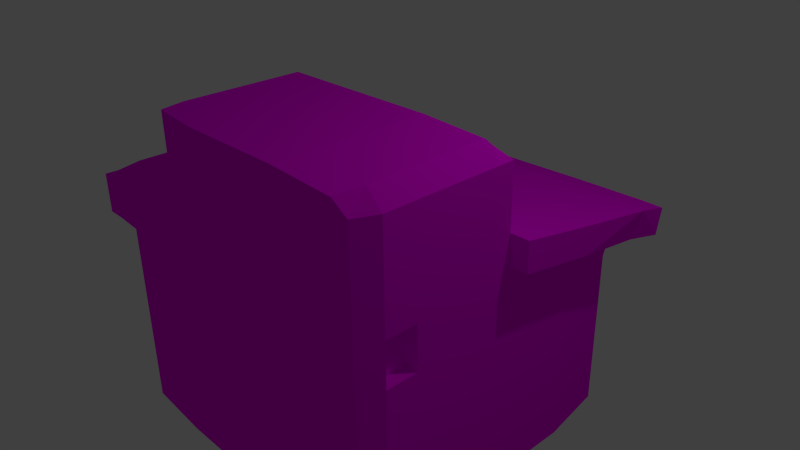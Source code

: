 # Source: House1.blend  (saved by Blender 2.73.0; exported with 4.5.12 LTS)
import bpy
from mathutils import Matrix  # noqa: F401  (used for matrix-valued properties, if any)

bpy.ops.wm.read_factory_settings(use_empty=True)
scene = bpy.context.scene
scene.name = 'Scene'

# ---- collections
col_collection_1 = bpy.data.collections.new('Collection 1'); scene.collection.children.link(col_collection_1)

# ---- images (referenced by path relative to the original .blend; pixels are not part of the script)
import os
ASSET_DIR = os.environ.get("B2B_ASSET_DIR", "")  # directory of the original .blend (textures are referenced by path, not embedded)
HERE = os.path.dirname(os.path.abspath(__file__))  # packed textures are extracted next to this script under _unpacked/

def load_image(name, relpath, width, height, colorspace="sRGB"):
    """Load a texture the original file referenced (path relative to the .blend, or extracted next to this script)."""
    p = next((c for c in (os.path.join(HERE, relpath), os.path.join(ASSET_DIR, relpath)) if relpath and os.path.exists(c)), "")
    if p:
        img = bpy.data.images.load(p, check_existing=True)
        img.name = name
    else:  # same state as the original file: an image datablock whose file is absent (Cycles renders it pink)
        img = bpy.data.images.new(name, width, height)
        img.source = "FILE"
        img.filepath = "//" + (relpath or name)
    img.colorspace_settings.name = colorspace
    return img
img_house1_texture_psd = load_image('House1_texture.psd', 'House1_texture.psd', 1024, 1024, 'sRGB')

# ---- materials (node trees are filled in below, after node groups)
mat_house1 = bpy.data.materials.new('House1')
mat_house1.alpha_threshold = 0.0
mat_house1.roughness = 0.5

# ---- material node trees
mat_house1.use_nodes = True; mat_house1.node_tree.nodes.clear()
_N = mat_house1.node_tree.nodes; _L = mat_house1.node_tree.links
n0 = _N.new('ShaderNodeOutputMaterial'); n0.name = 'Material Output'; n0.location = (300, 300)
n1 = _N.new('ShaderNodeTexImage'); n1.name = 'Image Texture'; n1.location = (167, 143)
n1.width = 140
n1.image = img_house1_texture_psd
n2 = _N.new('ShaderNodeBsdfDiffuse'); n2.name = 'Diffuse BSDF'; n2.location = (10, 300)
_L.new(n2.outputs[0], n0.inputs[0])
_L.new(n1.outputs[0], n2.inputs[0])
n0.is_active_output = True

# ---- world
world_world = bpy.data.worlds.new('World'); scene.world = world_world
world_world.color = (0.05088, 0.05088, 0.05088)
world_world.use_sun_shadow = False
world_world.sun_shadow_jitter_overblur = 0.0
world_world.cycles.sampling_method = 'MANUAL'
world_world.cycles.sample_map_resolution = 256

# ---- cameras
cam_camera = bpy.data.cameras.new('Camera')
cam_camera.clip_end = 100.0
cam_camera.lens = 35.0
cam_camera.sensor_width = 32.0
cam_camera.sensor_height = 18.0
cam_camera.ortho_scale = 7.314
cam_camera.dof.focus_distance = 0.0

# ---- lights
light_lamp = bpy.data.lights.new('Lamp', 'POINT')
light_lamp.transmission_factor = 0.0
light_lamp.cutoff_distance = 30.0
light_lamp.energy = 100.0
light_lamp.shadow_buffer_clip_start = 1.001
light_lamp.shadow_soft_size = 0.1
light_lamp.shadow_maximum_resolution = 0.006
light_lamp.use_absolute_resolution = True
light_lamp.cycles.use_multiple_importance_sampling = False

# ---- meshes
me_cube_002 = bpy.data.meshes.new('Cube.002')
me_cube_002.from_pydata([(-2.076, -2.22, 2.064), (-2.087, -2.22, -2.111), (2.119, -2.22, -2.159), (2.071, -2.22, 2.064), (-2.002, 2.172, -2.22), (-2.076, 9.023e-08, 2.064), (-2.002, 2.07, -0.08181), (-2.087, -9.227e-08, -2.111), (-2.22, -2.22, 9.704e-08), (0.0, 2.22, -2.22), (2.119, -9.439e-08, -2.159), (0.0, -2.22, -2.22), (2.22, 1.11, -1.11), (2.071, 9.023e-08, 2.064), (2.22, -2.22, 9.704e-08), (0.0, -2.22, 2.22), (0.3242, -0.2296, 1.987), (0.0, -2.22, 9.704e-08), (0.0, 9.704e-08, 2.22), (2.22, 0.0, 0.0), (0.0, -9.704e-08, -2.22), (-2.22, 0.0, 0.0), (-2.22, 0.7158, 2.22), (-2.002, 2.172, -1.11), (-2.087, -1.11, -2.111), (-2.22, -2.22, 1.11), (1.034, 2.22, -2.144), (2.119, -1.11, -2.159), (-1.11, -2.22, -2.22), (2.071, -1.11, 2.064), (2.22, -2.22, -1.11), (1.11, -2.22, 2.22), (-2.076, -1.11, 2.064), (-2.087, 1.11, -2.111), (-2.22, -2.22, -1.11), (-1.11, 2.22, -2.22), (2.119, 1.11, -2.159), (1.11, -2.22, -2.22), (1.11, 1.11, -1.11), (2.22, 0.7158, 2.22), (2.22, -2.22, 1.11), (-1.11, -2.22, 2.22), (0.3242, -1.11, 1.987), (1.11, 2.118, -0.08181), (0.0, 2.22, -1.11), (1.11, -2.22, 9.704e-08), (-1.11, -2.22, 9.704e-08), (0.0, -2.22, 1.11), (0.0, -2.22, -1.11), (0.0, -1.11, 2.22), (0.0, 0.7158, 2.22), (1.11, 9.704e-08, 2.22), (-1.11, 9.704e-08, 2.22), (2.22, -1.11, 4.852e-08), (2.22, 1.11, -4.852e-08), (2.22, -4.852e-08, -1.11), (2.22, 4.852e-08, 1.11), (0.0, -1.11, -2.22), (0.0, 1.11, -2.22), (-1.11, -9.704e-08, -2.22), (1.11, -9.704e-08, -2.22), (-2.22, -1.11, 4.852e-08), (-2.22, 1.11, -4.852e-08), (-2.22, 4.852e-08, 1.11), (-2.22, -4.852e-08, -1.11), (-2.22, 1.11, -1.11), (-2.22, 0.9041, 1.11), (-2.22, -1.11, 1.11), (1.11, 1.11, -2.22), (-1.11, 1.11, -2.22), (-1.11, -1.11, -2.22), (2.22, 0.9041, 1.11), (0.3242, -2.182, 1.987), (2.22, -1.11, -1.11), (-1.11, 0.7158, 2.22), (0.3242, -0.2296, 2.22), (1.11, -1.11, 2.22), (-1.11, -2.22, -1.11), (-1.11, -2.22, 1.11), (1.11, -2.22, 1.11), (1.11, 2.22, -1.11), (-1.11, 2.22, -1.11), (1.11, -2.22, -1.11), (-1.11, -1.11, 2.22), (2.22, -1.11, 1.11), (1.11, -1.11, -2.22), (-2.22, -1.11, -1.11), (-2.076, -0.2296, 2.064), (-2.087, -0.2296, -2.111), (2.119, -0.2296, -2.159), (2.071, -0.2296, 2.064), (0.0, -0.2296, 2.22), (2.22, -0.2296, 1.004e-08), (0.0, -0.2296, -2.22), (-2.22, -0.2296, 1.004e-08), (-2.22, -0.2296, 1.11), (-1.11, -0.2296, -2.22), (2.22, -0.2296, -1.11), (1.11, -0.2296, 2.22), (-1.11, -0.2296, 2.22), (2.22, -0.2296, 1.11), (1.11, -0.2296, -2.22), (-2.22, -0.2296, -1.11), (0.0, -2.21, 1.987), (1.11, -2.198, 1.987), (0.0, -1.11, 1.987), (1.11, -1.11, 1.987), (0.0, -0.2296, 1.987), (1.11, -0.2296, 1.987), (0.3242, -0.2296, -2.22), (0.0, 0.9041, 1.11), (0.3242, -1.11, -2.22), (0.3242, -2.22, -1.11), (-1.11, 0.9041, 1.11), (0.3242, 2.22, -1.11), (0.3242, -2.22, 1.11), (1.11, 0.7158, 2.22), (0.3242, 1.11, -2.22), (0.3242, 9.704e-08, 2.22), (1.11, 1.11, -4.852e-08), (1.11, 0.9041, 1.11), (0.3242, -2.22, 9.704e-08), (-9.945e-10, 2.118, -0.08181), (-1.11, 2.118, -0.08181), (0.3242, -2.22, 2.22), (0.0, 1.11, -4.852e-08), (-1.11, 1.11, -4.852e-08), (-2.087, 1.496, -2.111), (0.0, 1.496, -2.22), (-2.22, 1.496, -6.537e-08), (-2.22, 1.496, -1.11), (1.034, 1.496, -2.144), (-1.11, 1.496, -2.22), (1.11, 1.496, -1.11), (0.3242, 2.22, -2.22), (0.0, 1.496, -6.537e-08), (-1.11, 1.496, -6.537e-08), (1.043, 1.496, -0.06605), (-2.087, 1.947, -2.111), (0.0, 1.947, -2.22), (-2.22, 1.947, -8.509e-08), (-2.22, 1.947, -1.11), (1.034, 1.947, -2.144), (-1.11, 1.947, -2.22), (1.11, 1.947, -1.11), (0.3242, -9.704e-08, -2.22), (0.0, 1.947, -8.509e-08), (-1.11, 1.947, -8.509e-08), (1.043, 1.947, -0.06605), (0.8754, 2.118, -0.08181), (0.8754, 1.11, -4.852e-08), (0.8754, 1.496, -6.537e-08), (0.8754, 1.947, -8.509e-08), (0.3244, 1.496, -6.537e-08), (0.3244, 1.947, -8.509e-08), (0.8754, 1.496, -0.1516), (0.8754, 1.947, -0.1516), (0.3244, 1.496, -0.1516), (0.3244, 1.947, -0.1516), (-2.22, -2.22, -0.2001), (0.0, 2.22, -0.2001), (0.0, -2.22, -0.2001), (-2.22, -8.746e-09, -0.2001), (-2.002, 2.172, -0.2001), (2.22, -2.22, -0.2001), (2.22, -8.746e-09, -0.2001), (-2.22, 1.11, -0.2001), (0.3242, -2.22, -2.22), (2.22, -1.11, -0.2001), (-1.11, -2.22, -0.2001), (1.11, 2.22, -0.2001), (-1.11, 2.22, -0.2001), (1.11, -2.22, -0.2001), (-2.22, -1.11, -0.2001), (-2.22, -0.2296, -0.2001), (2.22, -0.2296, -0.2001), (1.11, 1.11, -0.2001), (2.22, 1.11, -0.2001), (1.11, 1.496, -0.2001), (-2.22, 1.496, -0.2001), (-2.22, 1.947, -0.2001), (1.11, 1.947, -0.2001), (0.3242, 0.9041, 1.11), (0.3242, 1.496, -2.22), (0.3242, 1.947, -2.22), (0.3242, -2.22, -0.2001), (0.3242, 2.22, -0.2001), (0.3242, 2.118, -0.08181), (0.3242, 0.7158, 2.22), (0.3242, 1.11, -4.852e-08), (-2.002, 2.172, -1.815), (2.22, -2.22, -1.815), (2.22, -7.935e-08, -1.815), (-2.22, -2.22, -1.815), (0.0, 2.22, -1.815), (0.0, -2.22, -1.815), (2.22, 1.11, -1.815), (-2.22, -7.935e-08, -1.815), (-2.22, 1.11, -1.815), (1.11, 1.11, -1.815), (2.22, -1.11, -1.815), (-1.11, -2.22, -1.815), (1.11, 2.22, -1.815), (-1.11, 2.22, -1.815), (1.11, -2.22, -1.815), (-2.22, -1.11, -1.815), (-2.22, -0.2296, -1.815), (2.22, -0.2296, -1.815), (1.11, 1.496, -1.815), (-2.22, 1.496, -1.815), (-2.22, 1.947, -1.815), (1.11, 1.947, -1.815), (0.3242, -2.22, -1.815), (0.3242, 2.22, -1.815), (-2.22, -2.22, -1.383), (0.0, 2.22, -1.383), (0.0, -2.22, -1.383), (2.22, 1.11, -1.383), (-2.22, -6.046e-08, -1.383), (-2.22, 1.11, -1.383), (1.11, 1.11, -1.383), (-1.11, -2.22, -1.383), (1.11, 2.22, -1.383), (-1.11, 2.22, -1.383), (1.11, -2.22, -1.383), (-2.22, -1.11, -1.383), (-2.22, -0.2296, -1.383), (1.11, 1.496, -1.383), (-2.22, 1.496, -1.383), (-2.22, 1.947, -1.383), (1.11, 1.947, -1.383), (0.3242, -2.22, -1.383), (0.3242, 2.22, -1.383), (-2.002, 2.172, -1.383), (2.22, -2.22, -1.383), (2.22, -6.046e-08, -1.383), (2.22, -1.11, -1.383), (2.22, -0.2296, -1.383), (-2.087, 0.5899, -2.111), (2.119, 0.5899, -2.159), (2.159, 0.357, 2.123), (0.0, 0.3754, 2.22), (2.22, 0.5899, -2.579e-08), (0.0, 0.5899, -2.22), (-2.22, 0.7031, -3.073e-08), (-2.135, 0.3796, 2.123), (-2.22, 0.5899, -1.11), (-2.22, 0.519, 1.11), (1.11, 0.5899, -2.22), (-1.11, 0.5899, -2.22), (2.22, 0.3863, 1.117), (-1.11, 0.3519, 2.22), (0.3242, 0.3646, 2.22), (-2.22, 0.5899, -0.2001), (2.22, 0.5899, -1.11), (1.11, 0.3601, 2.22), (2.22, 0.5899, -0.2001), (0.3242, 0.5899, -2.22), (2.22, 0.5899, -1.815), (-2.22, 0.5899, -1.815), (-2.22, 0.5899, -1.383), (2.22, 0.5899, -1.383), (-2.043, -7.935e-08, -1.815), (-2.043, -6.046e-08, -1.383), (-2.043, 0.5899, -1.815), (-2.043, 0.5899, -1.383), (2.014, -7.935e-08, -1.815), (2.014, -6.046e-08, -1.383), (2.014, 0.5899, -1.815), (2.014, 0.5899, -1.383), (-2.481, 0.7158, 2.22), (-2.481, 1.11, -4.852e-08), (-2.481, 0.9042, 1.11), (-2.481, 0.7031, -3.073e-08), (-2.396, 0.3226, 2.123), (-2.481, 0.5191, 1.11), (-2.118, 0.5702, 2.753), (2.452, 0.5965, 2.671), (-3.554e-17, 0.5558, 2.721), (-1.091, 0.5769, 2.722), (1.11, 0.5558, 2.721), (0.3242, 0.5558, 2.721), (2.416, 0.238, 2.574), (-0.006149, 0.2307, 2.721), (-2.019, 0.2233, 2.663), (-1.092, 0.2332, 2.722), (0.3343, 0.2204, 2.722), (1.094, 0.2226, 2.72), (-2.43, 0.5618, 2.757), (-2.434, 0.2089, 2.668), (2.447, 1.11, -1.11), (2.346, 1.11, -2.159), (2.447, 0.7158, 2.22), (2.447, 1.11, -4.852e-08), (2.447, 0.9041, 1.11), (2.447, 1.11, -0.2001), (2.447, 1.11, -1.815), (2.447, 1.11, -1.383), (2.346, 0.5899, -2.159), (2.387, 0.3513, 2.109), (2.447, 0.5899, -2.579e-08), (2.447, 0.3863, 1.117), (2.447, 0.5899, -1.11), (2.447, 0.5899, -0.2001), (2.447, 0.5899, -1.815), (2.447, 0.5899, -1.383), (2.447, 0.6488, 2.452), (2.387, 0.3091, 2.313), (2.124, 1.11, -2.331), (1.115, 1.11, -2.392), (2.124, 0.5899, -2.331), (1.115, 0.5899, -2.392), (2.352, 1.11, -2.331), (2.352, 0.5899, -2.331)], [], [(205, 24, 1, 193), (85, 27, 2, 37), (84, 29, 3, 40), (83, 32, 0, 41), (204, 37, 2, 191), (203, 35, 4, 190), (213, 134, 9, 194), (79, 45, 14, 40), (78, 46, 17, 47), (201, 28, 11, 195), (76, 98, 108, 106), (47, 17, 121, 115), (251, 245, 5, 52), (168, 53, 14, 164), (170, 80, 114, 186), (250, 240, 13, 56), (70, 57, 11, 28), (249, 243, 20, 59), (248, 239, 10, 60), (67, 61, 8, 25), (247, 244, 21, 63), (259, 238, 7, 197), (253, 246, 64, 162), (179, 130, 65, 166), (209, 127, 33, 198), (245, 247, 63, 5), (32, 67, 25, 0), (87, 95, 67, 32), (95, 94, 61, 67), (257, 248, 60, 145), (183, 131, 68, 117), (238, 249, 59, 7), (127, 132, 69, 33), (132, 128, 58, 69), (24, 70, 28, 1), (88, 96, 70, 24), (96, 93, 57, 70), (242, 250, 56, 19), (161, 48, 112, 185), (236, 73, 30, 234), (237, 97, 73, 236), (175, 92, 53, 168), (241, 251, 52, 18), (195, 11, 167, 212), (29, 76, 31, 3), (90, 98, 76, 29), (75, 91, 107, 16), (169, 77, 48, 161), (159, 34, 77, 169), (193, 1, 28, 201), (41, 78, 47, 15), (0, 25, 78, 41), (25, 8, 46, 78), (31, 79, 40, 3), (124, 115, 79, 31), (115, 121, 45, 79), (186, 114, 44, 160), (217, 220, 38, 12), (181, 170, 43, 148), (171, 81, 23, 163), (160, 44, 81, 171), (194, 9, 35, 203), (172, 82, 30, 164), (185, 112, 82, 172), (212, 167, 37, 204), (49, 83, 41, 15), (91, 99, 83, 49), (99, 87, 32, 83), (53, 84, 40, 14), (92, 100, 84, 53), (100, 90, 29, 84), (111, 85, 37, 167), (109, 101, 85, 111), (101, 89, 27, 85), (173, 86, 34, 159), (174, 102, 86, 173), (206, 88, 24, 205), (197, 7, 88, 206), (162, 64, 102, 174), (60, 10, 89, 101), (145, 60, 101, 109), (56, 13, 90, 100), (19, 56, 100, 92), (52, 5, 87, 99), (18, 52, 99, 91), (118, 18, 91, 75), (13, 51, 98, 90), (165, 19, 92, 175), (235, 55, 97, 237), (59, 20, 93, 96), (7, 59, 96, 88), (63, 21, 94, 95), (5, 63, 95, 87), (42, 105, 103, 72), (16, 107, 105, 42), (31, 76, 106, 104), (91, 49, 105, 107), (124, 31, 104, 72), (49, 15, 103, 105), (119, 120, 71, 54), (57, 111, 167, 11), (147, 123, 6, 140), (93, 109, 111, 57), (20, 145, 109, 93), (51, 118, 75, 98), (106, 42, 72, 104), (108, 16, 42, 106), (15, 124, 72, 103), (177, 176, 119, 54), (146, 122, 123, 147), (230, 222, 80, 144), (220, 227, 133, 38), (125, 135, 136, 126), (126, 136, 129, 62), (176, 178, 137, 119), (143, 139, 128, 132), (138, 143, 132, 127), (184, 142, 131, 183), (210, 138, 127, 209), (180, 141, 130, 179), (163, 23, 141, 180), (190, 4, 138, 210), (134, 26, 142, 184), (4, 35, 143, 138), (35, 9, 139, 143), (227, 230, 144, 133), (135, 146, 147, 136), (153, 154, 146, 135), (136, 147, 140, 129), (178, 181, 148, 137), (139, 184, 183, 128), (9, 134, 184, 139), (17, 161, 185, 121), (154, 153, 157, 158), (155, 156, 158, 157), (152, 154, 158, 156), (153, 151, 155, 157), (151, 152, 156, 155), (133, 144, 181, 178), (6, 163, 180, 140), (140, 180, 179, 129), (38, 133, 178, 176), (12, 38, 176, 177), (55, 165, 175, 97), (21, 162, 174, 94), (94, 174, 173, 61), (61, 173, 159, 8), (121, 185, 172, 45), (45, 172, 164, 14), (255, 252, 118, 51), (110, 50, 188, 182), (144, 80, 170, 181), (125, 110, 182, 189), (8, 159, 169, 46), (46, 169, 161, 17), (97, 175, 168, 73), (129, 179, 166, 62), (244, 253, 162, 21), (43, 170, 186, 187), (73, 168, 164, 30), (252, 241, 18, 118), (256, 242, 19, 165), (261, 254, 55, 235), (240, 255, 51, 13), (126, 113, 110, 125), (120, 116, 39, 71), (113, 74, 50, 110), (66, 22, 74, 113), (182, 188, 116, 120), (62, 66, 113, 126), (189, 182, 120, 119), (137, 148, 152, 151), (119, 137, 151, 150), (148, 43, 149, 152), (122, 160, 171, 123), (123, 171, 163, 6), (187, 186, 160, 122), (254, 256, 165, 55), (15, 47, 115, 124), (98, 75, 16, 108), (128, 183, 117, 58), (243, 257, 145, 20), (202, 26, 134, 213), (154, 187, 122, 146), (189, 153, 135, 125), (150, 151, 153, 189), (152, 149, 187, 154), (222, 202, 213, 232), (239, 258, 192, 10), (131, 142, 211, 208), (233, 190, 210, 229), (229, 210, 209, 228), (68, 131, 208, 199), (142, 26, 202, 211), (10, 192, 207, 89), (218, 197, 206, 226), (226, 206, 205, 225), (231, 212, 204, 224), (215, 194, 203, 223), (36, 68, 199, 196), (214, 193, 201, 221), (216, 195, 212, 231), (89, 207, 200, 27), (27, 200, 191, 2), (228, 209, 198, 219), (260, 259, 264, 265), (221, 201, 195, 216), (232, 213, 194, 215), (223, 203, 190, 233), (224, 204, 191, 234), (225, 205, 193, 214), (86, 225, 214, 34), (82, 224, 234, 30), (81, 223, 233, 23), (114, 232, 215, 44), (77, 221, 216, 48), (246, 260, 218, 64), (130, 228, 219, 65), (48, 216, 231, 112), (34, 214, 221, 77), (44, 215, 223, 81), (112, 231, 224, 82), (102, 226, 225, 86), (64, 218, 226, 102), (141, 229, 228, 130), (23, 233, 229, 141), (80, 222, 232, 114), (258, 261, 269, 268), (208, 211, 230, 227), (199, 208, 227, 220), (211, 202, 222, 230), (192, 235, 237, 207), (196, 199, 220, 217), (207, 237, 236, 200), (200, 236, 234, 191), (54, 71, 294, 293), (65, 219, 260, 246), (219, 198, 259, 260), (242, 256, 303, 300), (58, 117, 257, 243), (196, 217, 297, 296), (252, 255, 287, 286), (282, 240, 299, 307), (239, 248, 311, 310), (251, 241, 283, 285), (62, 166, 253, 244), (245, 251, 285, 284), (270, 274, 289, 288), (277, 282, 307, 306), (33, 69, 249, 238), (117, 68, 248, 257), (247, 245, 274, 275), (166, 65, 246, 253), (198, 33, 238, 259), (244, 247, 275, 273), (291, 298, 313, 312), (69, 58, 243, 249), (258, 239, 298, 304), (274, 245, 284, 289), (265, 264, 262, 263), (218, 260, 265, 263), (197, 218, 263, 262), (259, 197, 262, 264), (268, 269, 267, 266), (261, 235, 267, 269), (192, 258, 268, 266), (235, 192, 266, 267), (270, 272, 275, 274), (272, 271, 273, 275), (62, 244, 273, 271), (66, 62, 271, 272), (22, 66, 272, 270), (22, 270, 288, 276), (277, 280, 287, 282), (281, 278, 283, 286), (280, 281, 286, 287), (278, 279, 285, 283), (279, 276, 284, 285), (284, 276, 288, 289), (241, 252, 286, 283), (255, 240, 282, 287), (71, 39, 292, 294), (116, 188, 281, 280), (39, 116, 280, 277), (188, 50, 278, 281), (74, 22, 276, 279), (50, 74, 279, 278), (296, 297, 305, 304), (291, 296, 304, 298), (290, 295, 303, 302), (297, 290, 302, 305), (295, 293, 300, 303), (293, 294, 301, 300), (294, 292, 299, 301), (299, 292, 306, 307), (250, 242, 300, 301), (217, 12, 290, 297), (177, 54, 293, 295), (261, 258, 304, 305), (240, 250, 301, 299), (39, 277, 306, 292), (12, 177, 295, 290), (36, 196, 296, 291), (254, 261, 305, 302), (256, 254, 302, 303), (310, 308, 312, 313), (309, 308, 310, 311), (298, 239, 310, 313), (248, 68, 309, 311), (36, 291, 312, 308), (68, 36, 308, 309)])
_uv = me_cube_002.uv_layers.new(name='UVMap')
_uv.uv.foreach_set('vector', [0.03041, 0.4535, 0.008311, 0.4535, 0.008311, 0.3734, 0.03041, 0.3734, 0.7665, 0.4499, 0.6928, 0.4499, 0.6928, 0.3698, 0.7665, 0.3698, 0.853, 0.07301, 0.853, 2.941e-06, 0.9341, 0.0, 0.934, 0.07301, 0.4775, 0.764, 0.4776, 0.6902, 0.5586, 0.6902, 0.5585, 0.764, 0.3983, 0.4499, 0.3688, 0.4499, 0.3732, 0.3771, 0.3983, 0.3698, 0.7221, 0.7704, 0.6928, 0.7704, 0.6932, 0.706, 0.7225, 0.706, 0.7222, 0.8739, 0.6929, 0.8739, 0.6929, 0.8505, 0.7222, 0.8505, 0.6118, 0.4499, 0.5308, 0.4499, 0.5308, 0.3698, 0.6118, 0.3698, 0.6118, 0.6101, 0.5308, 0.6101, 0.5308, 0.53, 0.6118, 0.53, 0.3983, 0.6101, 0.3688, 0.6101, 0.3688, 0.53, 0.3983, 0.53, 0.2171, 0.7703, 0.2171, 0.8339, 0.2001, 0.8339, 0.2001, 0.7703, 0.6118, 0.53, 0.5308, 0.53, 0.5308, 0.5066, 0.6118, 0.5066, 0.3707, 0.764, 0.3688, 0.6902, 0.3965, 0.6902, 0.3964, 0.764, 0.8529, 0.1675, 0.8529, 0.1531, 0.934, 0.1531, 0.934, 0.1675, 0.8393, 0.9306, 0.7734, 0.9306, 0.7733, 0.8739, 0.8393, 0.8739, 0.7437, 0.07251, 0.7458, 6.798e-06, 0.7719, 5.863e-06, 0.7719, 0.07301, 0.9286, 0.4499, 0.8475, 0.4499, 0.8475, 0.3698, 0.9286, 0.3698, 0.9286, 0.5726, 0.8475, 0.5726, 0.8475, 0.53, 0.9286, 0.53, 0.7665, 0.5726, 0.6928, 0.5725, 0.6928, 0.53, 0.7665, 0.53, 0.2437, 0.4535, 0.1628, 0.4535, 0.1628, 0.3734, 0.2437, 0.3734, 0.2437, 0.571, 0.1628, 0.5843, 0.1628, 0.5336, 0.2437, 0.5336, 0.03041, 0.5762, 0.008311, 0.5761, 0.008311, 0.5336, 0.03041, 0.5336, 0.1482, 0.5762, 0.08185, 0.5762, 0.08185, 0.5336, 0.1482, 0.5336, 0.1482, 0.6415, 0.08185, 0.6415, 0.08185, 0.6137, 0.1482, 0.6137, 0.03041, 0.6416, 0.008311, 0.6415, 0.008311, 0.6137, 0.03041, 0.6137, 0.3173, 0.5609, 0.2437, 0.571, 0.2437, 0.5336, 0.3173, 0.5335, 0.3173, 0.4534, 0.2437, 0.4535, 0.2437, 0.3734, 0.3173, 0.3733, 0.3173, 0.5169, 0.2437, 0.517, 0.2437, 0.4535, 0.3173, 0.4534, 0.2437, 0.517, 0.1628, 0.517, 0.1628, 0.4535, 0.2437, 0.4535, 0.8239, 0.5726, 0.7665, 0.5726, 0.7665, 0.53, 0.8239, 0.53, 0.8239, 0.6379, 0.772, 0.6379, 0.7665, 0.6101, 0.8239, 0.6101, 1.0, 0.5725, 0.9286, 0.5726, 0.9286, 0.53, 1.0, 0.53, 1.0, 0.6379, 0.9286, 0.6379, 0.9286, 0.6101, 1.0, 0.6101, 0.9286, 0.6379, 0.8475, 0.6379, 0.8475, 0.6101, 0.9286, 0.6101, 1.0, 0.4499, 0.9286, 0.4499, 0.9286, 0.3698, 1.0, 0.3698, 1.0, 0.5134, 0.9286, 0.5134, 0.9286, 0.4499, 1.0, 0.4499, 0.9286, 0.5134, 0.8475, 0.5134, 0.8475, 0.4499, 0.9286, 0.4499, 0.7288, 0.1531, 0.7437, 0.07251, 0.7719, 0.07301, 0.7719, 0.1531, 0.5162, 0.53, 0.4498, 0.53, 0.4498, 0.5066, 0.5162, 0.5066, 0.8529, 0.2529, 0.8529, 0.2332, 0.934, 0.2332, 0.934, 0.2529, 0.7886, 0.2529, 0.7886, 0.2332, 0.8529, 0.2332, 0.8529, 0.2529, 0.7886, 0.1675, 0.7886, 0.1531, 0.8529, 0.1531, 0.8529, 0.1675, 0.369, 0.8441, 0.3707, 0.764, 0.3964, 0.764, 0.3964, 0.8441, 0.3983, 0.53, 0.3688, 0.53, 0.3688, 0.5066, 0.3983, 0.5066, 0.4775, 1.0, 0.4774, 0.9242, 0.5585, 0.9242, 0.5586, 1.0, 0.4132, 1.0, 0.4131, 0.9242, 0.4774, 0.9242, 0.4775, 1.0, 0.2171, 0.7136, 0.2171, 0.6902, 0.2341, 0.6902, 0.2341, 0.7136, 0.5162, 0.6101, 0.4498, 0.6101, 0.4498, 0.53, 0.5162, 0.53, 0.5162, 0.6902, 0.4498, 0.6902, 0.4498, 0.6101, 0.5162, 0.6101, 0.3983, 0.6902, 0.3768, 0.6805, 0.3688, 0.6101, 0.3983, 0.6101, 0.6928, 0.6101, 0.6118, 0.6101, 0.6118, 0.53, 0.6928, 0.53, 0.6857, 0.684, 0.6118, 0.6902, 0.6118, 0.6101, 0.6928, 0.6101, 0.6118, 0.6902, 0.5308, 0.6902, 0.5308, 0.6101, 0.6118, 0.6101, 0.6928, 0.4499, 0.6118, 0.4499, 0.6118, 0.3698, 0.6857, 0.3742, 0.6928, 0.5066, 0.6118, 0.5066, 0.6118, 0.4499, 0.6928, 0.4499, 0.6118, 0.5066, 0.5308, 0.5066, 0.5308, 0.4499, 0.6118, 0.4499, 0.8393, 0.8739, 0.7733, 0.8739, 0.7733, 0.8505, 0.8393, 0.8505, 0.3522, 0.301, 0.2711, 0.3011, 0.2711, 0.2815, 0.3521, 0.2814, 0.06111, 0.836, 0.08107, 0.836, 0.07366, 0.8445, 0.06108, 0.8455, 0.8392, 0.7704, 0.7733, 0.7704, 0.7737, 0.706, 0.8396, 0.706, 0.8393, 0.8505, 0.7733, 0.8505, 0.7733, 0.7704, 0.8392, 0.7704, 0.7222, 0.8505, 0.6929, 0.8505, 0.6928, 0.7704, 0.7221, 0.7704, 0.5162, 0.4499, 0.4498, 0.4499, 0.4498, 0.3698, 0.5162, 0.3698, 0.5162, 0.5066, 0.4498, 0.5066, 0.4498, 0.4499, 0.5162, 0.4499, 0.3983, 0.5066, 0.3688, 0.5066, 0.3688, 0.4499, 0.3983, 0.4499, 0.4774, 0.8441, 0.4775, 0.764, 0.5585, 0.764, 0.5585, 0.8441, 0.4131, 0.8441, 0.4132, 0.764, 0.4775, 0.764, 0.4774, 0.8441, 0.4132, 0.764, 0.4133, 0.6902, 0.4776, 0.6902, 0.4775, 0.764, 0.8529, 0.1531, 0.853, 0.07301, 0.934, 0.07301, 0.934, 0.1531, 0.7886, 0.1531, 0.7886, 0.07301, 0.853, 0.07301, 0.8529, 0.1531, 0.7886, 0.07301, 0.7887, 5.242e-06, 0.853, 2.941e-06, 0.853, 0.07301, 0.8239, 0.4499, 0.7665, 0.4499, 0.7665, 0.3698, 0.8239, 0.3698, 0.8239, 0.5134, 0.7665, 0.5134, 0.7665, 0.4499, 0.8239, 0.4499, 0.7665, 0.5134, 0.6928, 0.5134, 0.6928, 0.4499, 0.7665, 0.4499, 0.1482, 0.4535, 0.08185, 0.4535, 0.08185, 0.3734, 0.1482, 0.3734, 0.1482, 0.517, 0.08185, 0.517, 0.08185, 0.4535, 0.1482, 0.4535, 0.03041, 0.5171, 0.008311, 0.517, 0.008311, 0.4535, 0.03041, 0.4535, 0.03041, 0.5336, 0.008311, 0.5336, 0.008311, 0.517, 0.03041, 0.5171, 0.1482, 0.5336, 0.08185, 0.5336, 0.08185, 0.517, 0.1482, 0.517, 0.7665, 0.53, 0.6928, 0.53, 0.6928, 0.5134, 0.7665, 0.5134, 0.8239, 0.53, 0.7665, 0.53, 0.7665, 0.5134, 0.8239, 0.5134, 0.7719, 0.07301, 0.7719, 5.863e-06, 0.7887, 5.242e-06, 0.7886, 0.07301, 0.7719, 0.1531, 0.7719, 0.07301, 0.7886, 0.07301, 0.7886, 0.1531, 0.3964, 0.764, 0.3965, 0.6902, 0.4133, 0.6902, 0.4132, 0.764, 0.3964, 0.8441, 0.3964, 0.764, 0.4132, 0.764, 0.4131, 0.8441, 0.3964, 0.8675, 0.3964, 0.8441, 0.4131, 0.8441, 0.4131, 0.8675, 0.3964, 1.0, 0.3964, 0.9242, 0.4131, 0.9242, 0.4132, 1.0, 0.7719, 0.1675, 0.7719, 0.1531, 0.7886, 0.1531, 0.7886, 0.1675, 0.7719, 0.2529, 0.7719, 0.2332, 0.7886, 0.2332, 0.7886, 0.2529, 0.9286, 0.53, 0.8475, 0.53, 0.8475, 0.5134, 0.9286, 0.5134, 1.0, 0.53, 0.9286, 0.53, 0.9286, 0.5134, 1.0, 0.5134, 0.2437, 0.5336, 0.1628, 0.5336, 0.1628, 0.517, 0.2437, 0.517, 0.3173, 0.5335, 0.2437, 0.5336, 0.2437, 0.517, 0.3173, 0.5169, 0.1385, 0.7538, 0.1621, 0.7538, 0.1621, 0.8339, 0.1385, 0.8339, 0.1385, 0.6902, 0.1621, 0.6902, 0.1621, 0.7538, 0.1385, 0.7538, 0.2171, 0.6902, 0.2171, 0.7703, 0.2001, 0.7703, 0.2001, 0.6902, 0.6616, 0.8338, 0.6616, 0.7703, 0.6786, 0.7703, 0.6786, 0.8338, 0.2341, 0.7469, 0.2341, 0.6902, 0.251, 0.6902, 0.251, 0.7469, 0.6616, 0.7703, 0.6616, 0.6902, 0.6786, 0.6902, 0.6786, 0.7703, 0.271, 0.202, 0.2709, 0.1207, 0.352, 0.1206, 0.3521, 0.2019, 0.8475, 0.4499, 0.8239, 0.4499, 0.8239, 0.3698, 0.8475, 0.3698, 0.5711, 0.7703, 0.5586, 0.7704, 0.5622, 0.706, 0.5711, 0.6902, 0.8475, 0.5134, 0.8239, 0.5134, 0.8239, 0.4499, 0.8475, 0.4499, 0.8475, 0.53, 0.8239, 0.53, 0.8239, 0.5134, 0.8475, 0.5134, 0.3964, 0.9242, 0.3964, 0.8675, 0.4131, 0.8675, 0.4131, 0.9242, 0.08107, 0.7538, 0.1385, 0.7538, 0.1385, 0.8339, 0.08107, 0.8338, 0.08107, 0.6902, 0.1385, 0.6902, 0.1385, 0.7538, 0.08107, 0.7538, 0.2341, 0.7703, 0.2341, 0.7469, 0.251, 0.7469, 0.251, 0.7703, 0.3521, 0.2163, 0.271, 0.2163, 0.271, 0.202, 0.3521, 0.2019, 0.5711, 0.8503, 0.5586, 0.8505, 0.5586, 0.7704, 0.5711, 0.7703, 0.06111, 0.7506, 0.08107, 0.7506, 0.08107, 0.7703, 0.06111, 0.7703, 1.933e-08, 0.7506, 0.02816, 0.7506, 0.02816, 0.7703, 1.933e-08, 0.7703, 0.6322, 0.8503, 0.6041, 0.8503, 0.6041, 0.7703, 0.6322, 0.7702, 0.6322, 0.7702, 0.6041, 0.7703, 0.6041, 0.6902, 0.6322, 0.6902, 1.933e-08, 0.836, 0.02816, 0.836, 0.02814, 0.8455, 2.899e-08, 0.8504, 0.9286, 0.6705, 0.8475, 0.6705, 0.8475, 0.6379, 0.9286, 0.6379, 1.0, 0.6704, 0.9286, 0.6705, 0.9286, 0.6379, 1.0, 0.6379, 0.8239, 0.6705, 0.772, 0.6704, 0.772, 0.6379, 0.8239, 0.6379, 0.03041, 0.6741, 0.008311, 0.674, 0.008311, 0.6415, 0.03041, 0.6416, 0.1482, 0.6741, 0.08185, 0.6741, 0.08185, 0.6415, 0.1482, 0.6415, 0.1473, 0.6902, 0.08095, 0.6902, 0.08185, 0.6741, 0.1482, 0.6741, 0.02951, 0.6902, 0.0, 0.6902, 0.008311, 0.674, 0.03041, 0.6741, 0.8239, 0.6902, 0.772, 0.6902, 0.772, 0.6704, 0.8239, 0.6705, 0.9937, 0.6867, 0.9286, 0.6902, 0.9286, 0.6705, 1.0, 0.6704, 0.9286, 0.6902, 0.8475, 0.6902, 0.8475, 0.6705, 0.9286, 0.6705, 0.02816, 0.7506, 0.06111, 0.7506, 0.06111, 0.7703, 0.02816, 0.7703, 0.6041, 0.8503, 0.5711, 0.8503, 0.5711, 0.7703, 0.6041, 0.7703, 0.6041, 0.8737, 0.5711, 0.8738, 0.5711, 0.8503, 0.6041, 0.8503, 0.6041, 0.7703, 0.5711, 0.7703, 0.5711, 0.6902, 0.6041, 0.6902, 0.02816, 0.836, 0.06111, 0.836, 0.06108, 0.8455, 0.02814, 0.8455, 0.8475, 0.6705, 0.8239, 0.6705, 0.8239, 0.6379, 0.8475, 0.6379, 0.8475, 0.6902, 0.8239, 0.6902, 0.8239, 0.6705, 0.8475, 0.6705, 0.5308, 0.53, 0.5162, 0.53, 0.5162, 0.5066, 0.5308, 0.5066, 0.7768, 0.3416, 0.7768, 0.309, 0.7879, 0.309, 0.7879, 0.3416, 0.7617, 0.3488, 0.7288, 0.3488, 0.7288, 0.309, 0.7617, 0.309, 0.3283, 0.736, 0.3283, 0.7758, 0.3173, 0.7758, 0.3173, 0.736, 0.3393, 0.736, 0.3393, 0.7758, 0.3283, 0.7758, 0.3283, 0.736, 0.7989, 0.309, 0.7989, 0.3416, 0.7879, 0.3416, 0.7879, 0.309, 0.02816, 0.7703, 0.06111, 0.7703, 0.06111, 0.836, 0.02816, 0.836, 0.8491, 0.706, 0.8396, 0.706, 0.8416, 0.6902, 0.8561, 0.6902, 0.1628, 0.674, 0.1482, 0.6741, 0.1482, 0.6415, 0.1628, 0.6415, 1.933e-08, 0.7703, 0.02816, 0.7703, 0.02816, 0.836, 1.933e-08, 0.836, 0.3521, 0.2814, 0.2711, 0.2815, 0.271, 0.2163, 0.3521, 0.2163, 0.7719, 0.2332, 0.7719, 0.1675, 0.7886, 0.1675, 0.7886, 0.2332, 0.1628, 0.5336, 0.1482, 0.5336, 0.1482, 0.517, 0.1628, 0.517, 0.1628, 0.517, 0.1482, 0.517, 0.1482, 0.4535, 0.1628, 0.4535, 0.1628, 0.4535, 0.1482, 0.4535, 0.1482, 0.3734, 0.1628, 0.3734, 0.5308, 0.5066, 0.5162, 0.5066, 0.5162, 0.4499, 0.5308, 0.4499, 0.5308, 0.4499, 0.5162, 0.4499, 0.5162, 0.3698, 0.5308, 0.3698, 0.3701, 0.9242, 0.3697, 0.8675, 0.3964, 0.8675, 0.3964, 0.9242, 0.1899, 0.1208, 0.1898, 0.03961, 0.2134, 0.03959, 0.2135, 0.1207, 0.06111, 0.7703, 0.08107, 0.7703, 0.08107, 0.836, 0.06111, 0.836, 0.19, 0.2021, 0.1899, 0.1208, 0.2135, 0.1207, 0.2136, 0.2021, 0.5308, 0.6902, 0.5162, 0.6902, 0.5162, 0.6101, 0.5308, 0.6101, 0.5308, 0.6101, 0.5162, 0.6101, 0.5162, 0.53, 0.5308, 0.53, 0.7886, 0.2332, 0.7886, 0.1675, 0.8529, 0.1675, 0.8529, 0.2332, 0.1628, 0.6415, 0.1482, 0.6415, 0.1482, 0.6137, 0.1628, 0.6137, 0.1628, 0.5843, 0.1482, 0.5762, 0.1482, 0.5336, 0.1628, 0.5336, 0.8488, 0.9305, 0.8393, 0.9306, 0.8393, 0.8739, 0.8488, 0.8738, 0.8529, 0.2332, 0.8529, 0.1675, 0.934, 0.1675, 0.934, 0.2332, 0.3697, 0.8675, 0.369, 0.8441, 0.3964, 0.8441, 0.3964, 0.8675, 0.7288, 0.1675, 0.7288, 0.1531, 0.7719, 0.1531, 0.7719, 0.1675, 0.7288, 0.2529, 0.7288, 0.2332, 0.7719, 0.2332, 0.7719, 0.2529, 0.3704, 1.0, 0.3701, 0.9242, 0.3964, 0.9242, 0.3964, 1.0, 0.1089, 0.2022, 0.1088, 0.1209, 0.1899, 0.1208, 0.19, 0.2021, 0.2709, 0.1207, 0.2708, 0.03953, 0.3519, 0.03946, 0.352, 0.1206, 0.1088, 0.1209, 0.1087, 0.03969, 0.1898, 0.03961, 0.1899, 0.1208, 0.02771, 0.1209, 0.02761, 0.03977, 0.1087, 0.03969, 0.1088, 0.1209, 0.2135, 0.1207, 0.2134, 0.03959, 0.2708, 0.03953, 0.2709, 0.1207, 0.02781, 0.2022, 0.02771, 0.1209, 0.1088, 0.1209, 0.1089, 0.2022, 0.2136, 0.2021, 0.2135, 0.1207, 0.2709, 0.1207, 0.271, 0.202, 0.6041, 0.9256, 0.5712, 0.9257, 0.5711, 0.9135, 0.6041, 0.9135, 0.6322, 0.9304, 0.6041, 0.9256, 0.6041, 0.9135, 0.6322, 0.9135, 0.5712, 0.9257, 0.5586, 0.9305, 0.5586, 0.9136, 0.5711, 0.9135, 0.8488, 0.8504, 0.8393, 0.8505, 0.8392, 0.7704, 0.8487, 0.7703, 0.8487, 0.7703, 0.8392, 0.7704, 0.8396, 0.706, 0.8491, 0.706, 0.8488, 0.8738, 0.8393, 0.8739, 0.8393, 0.8505, 0.8488, 0.8504, 0.7288, 0.2332, 0.7288, 0.1675, 0.7719, 0.1675, 0.7719, 0.2332, 0.6928, 0.53, 0.6118, 0.53, 0.6118, 0.5066, 0.6928, 0.5066, 0.2171, 0.7703, 0.2171, 0.7136, 0.2341, 0.7136, 0.2341, 0.7703, 0.8475, 0.6379, 0.8239, 0.6379, 0.8239, 0.6101, 0.8475, 0.6101, 0.8475, 0.5726, 0.8239, 0.5726, 0.8239, 0.53, 0.8475, 0.53, 0.7222, 0.9306, 0.6984, 0.9251, 0.6929, 0.8739, 0.7222, 0.8739, 0.5711, 0.8738, 0.5586, 0.8738, 0.5586, 0.8505, 0.5711, 0.8503, 0.6322, 0.8737, 0.6041, 0.8737, 0.6041, 0.8503, 0.6322, 0.8503, 0.6322, 0.9135, 0.6041, 0.9135, 0.6041, 0.8737, 0.6322, 0.8737, 0.5711, 0.9135, 0.5586, 0.9136, 0.5586, 0.8738, 0.5711, 0.8738, 0.7536, 0.9306, 0.7222, 0.9306, 0.7222, 0.8739, 0.7535, 0.8739, 0.7288, 0.309, 0.7288, 0.2841, 0.7719, 0.2841, 0.7719, 0.309, 0.02814, 0.6956, 0.06108, 0.6956, 0.06111, 0.7194, 0.02816, 0.7194, 0.06104, 0.6902, 0.02951, 0.6902, 0.03041, 0.6741, 0.06194, 0.6741, 0.06194, 0.6741, 0.03041, 0.6741, 0.03041, 0.6416, 0.06194, 0.6415, 0.0, 0.6902, 0.02814, 0.6956, 0.02816, 0.7194, 9.665e-09, 0.7194, 0.06108, 0.6956, 0.08105, 0.6956, 0.08107, 0.7194, 0.06111, 0.7194, 0.7719, 0.309, 0.7719, 0.2841, 0.7886, 0.2841, 0.7887, 0.309, 0.06194, 0.5336, 0.03041, 0.5336, 0.03041, 0.5171, 0.06194, 0.5171, 0.06194, 0.5171, 0.03041, 0.5171, 0.03041, 0.4535, 0.06194, 0.4535, 0.4299, 0.5066, 0.3983, 0.5066, 0.3983, 0.4499, 0.4299, 0.4499, 0.7535, 0.8505, 0.7222, 0.8505, 0.7221, 0.7704, 0.7535, 0.7704, 0.3448, 0.3566, 0.2711, 0.361, 0.2711, 0.332, 0.3522, 0.3319, 0.4299, 0.6902, 0.3983, 0.6902, 0.3983, 0.6101, 0.4299, 0.6101, 0.4299, 0.53, 0.3983, 0.53, 0.3983, 0.5066, 0.4299, 0.5066, 0.7887, 0.309, 0.7886, 0.2841, 0.8529, 0.2841, 0.853, 0.309, 0.853, 0.309, 0.8529, 0.2841, 0.934, 0.2841, 0.9341, 0.309, 0.06194, 0.6415, 0.03041, 0.6416, 0.03041, 0.6137, 0.06194, 0.6137, 0.3393, 0.7672, 0.3393, 0.736, 0.3522, 0.736, 0.3522, 0.7672, 0.4299, 0.6101, 0.3983, 0.6101, 0.3983, 0.53, 0.4299, 0.53, 0.7535, 0.8739, 0.7222, 0.8739, 0.7222, 0.8505, 0.7535, 0.8505, 0.7535, 0.7704, 0.7221, 0.7704, 0.7225, 0.706, 0.7539, 0.706, 0.4299, 0.4499, 0.3983, 0.4499, 0.3983, 0.3698, 0.4299, 0.3698, 0.06194, 0.4535, 0.03041, 0.4535, 0.03041, 0.3734, 0.06194, 0.3734, 0.08185, 0.4535, 0.06194, 0.4535, 0.06194, 0.3734, 0.08185, 0.3734, 0.4498, 0.4499, 0.4299, 0.4499, 0.4299, 0.3698, 0.4498, 0.3698, 0.7733, 0.7704, 0.7535, 0.7704, 0.7539, 0.706, 0.7737, 0.706, 0.7733, 0.8739, 0.7535, 0.8739, 0.7535, 0.8505, 0.7733, 0.8505, 0.4498, 0.6101, 0.4299, 0.6101, 0.4299, 0.53, 0.4498, 0.53, 0.08185, 0.5762, 0.06194, 0.5762, 0.06194, 0.5336, 0.08185, 0.5336, 0.08185, 0.6415, 0.06194, 0.6415, 0.06194, 0.6137, 0.08185, 0.6137, 0.4498, 0.53, 0.4299, 0.53, 0.4299, 0.5066, 0.4498, 0.5066, 0.4498, 0.6902, 0.4299, 0.6902, 0.4299, 0.6101, 0.4498, 0.6101, 0.7733, 0.8505, 0.7535, 0.8505, 0.7535, 0.7704, 0.7733, 0.7704, 0.4498, 0.5066, 0.4299, 0.5066, 0.4299, 0.4499, 0.4498, 0.4499, 0.08185, 0.517, 0.06194, 0.5171, 0.06194, 0.4535, 0.08185, 0.4535, 0.08185, 0.5336, 0.06194, 0.5336, 0.06194, 0.5171, 0.08185, 0.517, 0.08185, 0.6741, 0.06194, 0.6741, 0.06194, 0.6415, 0.08185, 0.6415, 0.08095, 0.6902, 0.06104, 0.6902, 0.06194, 0.6741, 0.08185, 0.6741, 0.7734, 0.9306, 0.7536, 0.9306, 0.7535, 0.8739, 0.7733, 0.8739, 0.7122, 0.04157, 0.7122, 0.07274, 0.6971, 0.07274, 0.6971, 0.04157, 0.02816, 0.7194, 0.06111, 0.7194, 0.06111, 0.7506, 0.02816, 0.7506, 9.665e-09, 0.7194, 0.02816, 0.7194, 0.02816, 0.7506, 1.933e-08, 0.7506, 0.06111, 0.7194, 0.08107, 0.7194, 0.08107, 0.7506, 0.06111, 0.7506, 0.7719, 0.2841, 0.7719, 0.2529, 0.7886, 0.2529, 0.7886, 0.2841, 0.3522, 0.3319, 0.2711, 0.332, 0.2711, 0.3011, 0.3522, 0.301, 0.7886, 0.2841, 0.7886, 0.2529, 0.8529, 0.2529, 0.8529, 0.2841, 0.8529, 0.2841, 0.8529, 0.2529, 0.934, 0.2529, 0.934, 0.2841, 0.3521, 0.2019, 0.352, 0.1206, 0.3686, 0.1206, 0.3687, 0.2019, 0.08185, 0.6137, 0.06194, 0.6137, 0.06194, 0.5762, 0.08185, 0.5762, 0.06194, 0.6137, 0.03041, 0.6137, 0.03041, 0.5762, 0.06194, 0.5762, 0.7122, 0.1725, 0.7122, 0.158, 0.7288, 0.158, 0.7288, 0.1725, 0.8475, 0.6101, 0.8239, 0.6101, 0.8239, 0.5726, 0.8475, 0.5726, 0.3522, 0.3319, 0.3522, 0.301, 0.3688, 0.301, 0.3688, 0.3319, 0.5737, 0.3332, 0.6311, 0.3332, 0.6299, 0.3697, 0.5744, 0.3698, 0.7265, 0.3591, 0.7077, 0.3262, 0.7244, 0.3252, 0.7244, 0.34, 0.7048, 0.01676, 0.6311, 0.01239, 0.6315, 0.0, 0.7052, 0.004375, 0.4689, 0.3332, 0.55, 0.3331, 0.5496, 0.3697, 0.4703, 0.3698, 0.1628, 0.6137, 0.1482, 0.6137, 0.1482, 0.5762, 0.1628, 0.5843, 0.3941, 0.3261, 0.4689, 0.3332, 0.4703, 0.3698, 0.4026, 0.3601, 0.6322, 0.8526, 0.6577, 0.8497, 0.6616, 0.8847, 0.6363, 0.8931, 0.3407, 0.3733, 0.3674, 0.3785, 0.3636, 0.3977, 0.3381, 0.3893, 1.0, 0.6101, 0.9286, 0.6101, 0.9286, 0.5726, 1.0, 0.5725, 0.8239, 0.6101, 0.7665, 0.6101, 0.7665, 0.5726, 0.8239, 0.5726, 0.3879, 0.2527, 0.3941, 0.3261, 0.375, 0.3261, 0.3688, 0.2527, 0.1482, 0.6137, 0.08185, 0.6137, 0.08185, 0.5762, 0.1482, 0.5762, 0.03041, 0.6137, 0.008311, 0.6137, 0.008311, 0.5761, 0.03041, 0.5762, 0.3878, 0.1721, 0.3879, 0.2527, 0.3688, 0.2527, 0.3688, 0.1721, 0.3286, 0.7237, 0.3665, 0.721, 0.3674, 0.7333, 0.3295, 0.736, 0.9286, 0.6101, 0.8475, 0.6101, 0.8475, 0.5726, 0.9286, 0.5726, 0.7122, 0.04157, 0.7048, 0.01676, 0.7214, 0.01676, 0.7288, 0.04157, 0.375, 0.3261, 0.3941, 0.3261, 0.4026, 0.3601, 0.3703, 0.3601, 0.2826, 0.6902, 0.3141, 0.6902, 0.3141, 0.7328, 0.2826, 0.7328, 0.6786, 0.7327, 0.6786, 0.6902, 0.6915, 0.6902, 0.6915, 0.7327, 0.3652, 0.736, 0.3652, 0.767, 0.3522, 0.767, 0.3522, 0.736, 0.6915, 0.7327, 0.6915, 0.7753, 0.6786, 0.7753, 0.6786, 0.7327, 0.2826, 0.7328, 0.251, 0.7328, 0.251, 0.6902, 0.2826, 0.6902, 0.7768, 0.309, 0.7768, 0.3516, 0.7617, 0.3516, 0.7617, 0.309, 0.2661, 0.7328, 0.2661, 0.7754, 0.251, 0.7754, 0.251, 0.7328, 0.3016, 0.7638, 0.3016, 0.7328, 0.3167, 0.7328, 0.3167, 0.7638, 0.6322, 0.8526, 0.6329, 0.7715, 0.6606, 0.7764, 0.6577, 0.8497, 0.6329, 0.7715, 0.6324, 0.6902, 0.6616, 0.6953, 0.6606, 0.7764, 0.3016, 0.7328, 0.3016, 0.7622, 0.2826, 0.7622, 0.2826, 0.7328, 0.02771, 0.1209, 0.02781, 0.2022, 0.008736, 0.2023, 0.008635, 0.1209, 0.02761, 0.03977, 0.02771, 0.1209, 0.008635, 0.1209, 0.00854, 0.03978, 0.02761, 0.03977, 0.00854, 0.03978, 0.0, 0.0, 0.03503, 0.000308, 0.9608, 0.0, 0.9584, 0.09688, 0.9341, 0.09819, 0.9345, 0.002611, 0.9587, 0.1536, 0.9588, 0.177, 0.9351, 0.1775, 0.9342, 0.153, 0.9584, 0.09688, 0.9587, 0.1536, 0.9342, 0.153, 0.9341, 0.09819, 0.9588, 0.177, 0.9608, 0.2557, 0.9357, 0.2559, 0.9351, 0.1775, 0.9608, 0.2557, 0.9607, 0.3298, 0.9352, 0.3226, 0.9357, 0.2559, 0.9352, 0.3226, 0.9607, 0.3298, 0.9603, 0.3644, 0.9367, 0.3544, 0.55, 0.3331, 0.5737, 0.3332, 0.5744, 0.3698, 0.5496, 0.3697, 0.6311, 0.3332, 0.7077, 0.3262, 0.7265, 0.3591, 0.6299, 0.3697, 0.352, 0.1206, 0.3519, 0.03946, 0.3685, 0.03944, 0.3686, 0.1206, 0.2708, 0.03953, 0.2134, 0.03959, 0.2134, 0.002275, 0.2708, 0.00222, 0.3519, 0.03946, 0.2708, 0.03953, 0.2708, 0.00222, 0.3688, 0.006107, 0.2134, 0.03959, 0.1898, 0.03961, 0.1897, 0.002298, 0.2134, 0.002275, 0.1087, 0.03969, 0.02761, 0.03977, 0.03503, 0.000308, 0.11, 0.00253, 0.1898, 0.03961, 0.1087, 0.03969, 0.11, 0.00253, 0.1897, 0.002298, 0.3267, 0.6988, 0.3245, 0.6677, 0.3624, 0.665, 0.3646, 0.6961, 0.3286, 0.7237, 0.3267, 0.6988, 0.3646, 0.6961, 0.3665, 0.721, 0.3231, 0.648, 0.3183, 0.5825, 0.3562, 0.5799, 0.3609, 0.6453, 0.3245, 0.6677, 0.3231, 0.648, 0.3609, 0.6453, 0.3624, 0.665, 0.3183, 0.5825, 0.3173, 0.5681, 0.3551, 0.5655, 0.3562, 0.5799, 0.3173, 0.5681, 0.3265, 0.4872, 0.3641, 0.484, 0.3551, 0.5655, 0.3265, 0.4872, 0.3344, 0.4063, 0.3615, 0.4125, 0.3641, 0.484, 0.3615, 0.4125, 0.3344, 0.4063, 0.3381, 0.3893, 0.3636, 0.3977, 0.7122, 0.2536, 0.7122, 0.1725, 0.7288, 0.1725, 0.7288, 0.2536, 0.3522, 0.301, 0.3521, 0.2814, 0.3688, 0.2814, 0.3688, 0.301, 0.3521, 0.2163, 0.3521, 0.2019, 0.3687, 0.2019, 0.3687, 0.2162, 0.7122, 0.07274, 0.7122, 0.04157, 0.7288, 0.04157, 0.7288, 0.07274, 0.7077, 0.3262, 0.7122, 0.2536, 0.7288, 0.2536, 0.7244, 0.3252, 0.3519, 0.03946, 0.3688, 0.006107, 0.3685, 0.02226, 0.3685, 0.03944, 0.3521, 0.2814, 0.3521, 0.2163, 0.3687, 0.2162, 0.3688, 0.2814, 0.3448, 0.3566, 0.3522, 0.3319, 0.3688, 0.3319, 0.3614, 0.3566, 0.7122, 0.09242, 0.7122, 0.07274, 0.7288, 0.07274, 0.7288, 0.09242, 0.7122, 0.158, 0.7122, 0.09242, 0.7288, 0.09242, 0.7288, 0.158, 0.1621, 0.763, 0.2001, 0.763, 0.2001, 0.7794, 0.1621, 0.7794, 0.2001, 0.6902, 0.2001, 0.763, 0.1621, 0.763, 0.1621, 0.6902, 0.7214, 0.01676, 0.7048, 0.01676, 0.7052, 0.004375, 0.7218, 0.004376, 0.2786, 0.7328, 0.2786, 0.7703, 0.2661, 0.7703, 0.2661, 0.7328, 0.3448, 0.3566, 0.3614, 0.3566, 0.3618, 0.3689, 0.3452, 0.3689, 0.2711, 0.361, 0.3448, 0.3566, 0.3452, 0.3689, 0.2715, 0.3733])
me_cube_002.materials.append(mat_house1)
me_cube_002.use_remesh_preserve_volume = False
me_cube_002.use_remesh_preserve_attributes = False
me_cube_002.use_mirror_vertex_groups = False
me_cube_002.update()

# ---- objects
ob_cube = bpy.data.objects.new('Cube', me_cube_002)
ob_lamp = bpy.data.objects.new('Lamp', light_lamp)
ob_camera = bpy.data.objects.new('Camera', cam_camera)

# ---- transforms, parenting, visibility, modifiers, constraints
ob_cube.location = (0.0, 0.0, 0.0)
ob_cube.rotation_euler = (1.571, 0.0, 3.142)
ob_cube.lineart.crease_threshold = 0.0
ob_lamp.location = (4.076, 1.005, 5.904)
ob_lamp.rotation_euler = (0.6503, 0.05522, 1.866)
ob_lamp.lock_rotations_4d = False
ob_lamp.empty_display_type = 'ARROWS'
ob_lamp.color = (0.0, 0.0, 0.0, 0.0)
ob_lamp.hide_viewport = True
ob_lamp.lineart.crease_threshold = 0.0
ob_camera.location = (7.481, -6.508, 5.344)
ob_camera.rotation_euler = (1.109, 0.01082, 0.8149)
ob_camera.lock_rotations_4d = False
ob_camera.empty_display_type = 'ARROWS'
ob_camera.color = (0.0, 0.0, 0.0, 0.0)
ob_camera.hide_viewport = True
ob_camera.display_type = 'WIRE'
ob_camera.lineart.crease_threshold = 0.0

# ---- collection membership
col_collection_1.objects.link(ob_cube)
col_collection_1.objects.link(ob_lamp)
col_collection_1.objects.link(ob_camera)

# ---- scene / render settings (as saved in the file)
scene.camera = ob_camera
scene.frame_start = 1; scene.frame_end = 250; scene.frame_set(10)
scene.render.engine = 'CYCLES'
scene.render.resolution_percentage = 50
scene.render.dither_intensity = 0.0
scene.cycles.use_denoising = False
scene.cycles.samples = 10
scene.cycles.sampling_pattern = 'TABULATED_SOBOL'
scene.cycles.light_sampling_threshold = 0.0
scene.cycles.use_adaptive_sampling = False
scene.cycles.use_light_tree = False
scene.cycles.blur_glossy = 0.0
scene.cycles.pixel_filter_type = 'GAUSSIAN'
scene.cycles.sample_clamp_indirect = 0.0
scene.cycles.bake_type = 'AO'
scene.view_settings.view_transform = 'Standard'
bpy.context.view_layer.update()
